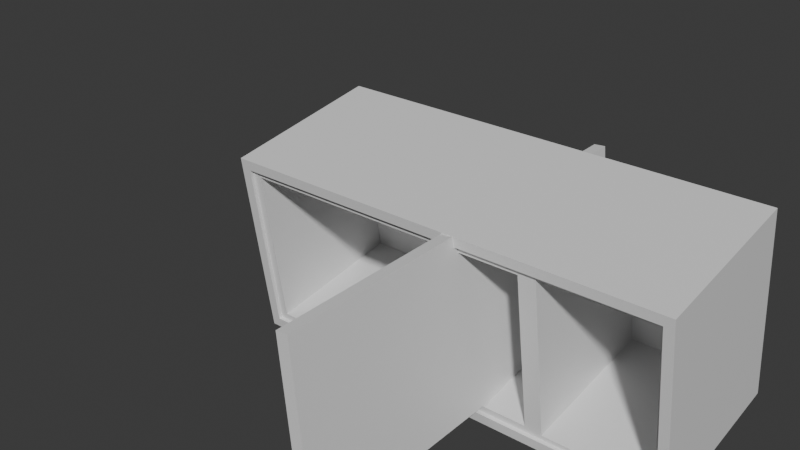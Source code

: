 # Source: locker.1.3.blend  (saved by Blender 5.0.119; exported with 4.5.12 LTS)
import bpy
from mathutils import Matrix  # noqa: F401  (used for matrix-valued properties, if any)

bpy.ops.wm.read_factory_settings(use_empty=True)
scene = bpy.context.scene
scene.name = 'Scene'

# ---- collections
col_collection = bpy.data.collections.new('Collection'); scene.collection.children.link(col_collection)

# ---- materials (node trees are filled in below, after node groups)
mat_material = bpy.data.materials.new('Material')
mat_material.alpha_threshold = 0.0
mat_material.use_backface_culling_lightprobe_volume = False
mat_material.roughness = 0.5
mat_material.line_color = (0.0, 0.0, 0.0, 1.0)
mat_material_001 = bpy.data.materials.new('Material.001')
mat_material_001.alpha_threshold = 0.0
mat_material_001.use_backface_culling_lightprobe_volume = False
mat_material_001.roughness = 0.5
mat_material_001.line_color = (0.0, 0.0, 0.0, 1.0)

# ---- material node trees
mat_material.use_nodes = True; mat_material.node_tree.nodes.clear()
_N = mat_material.node_tree.nodes; _L = mat_material.node_tree.links
n0 = _N.new('ShaderNodeOutputMaterial'); n0.name = 'Material Output'; n0.location = (200, 100)
n1 = _N.new('ShaderNodeBsdfPrincipled'); n1.name = 'Principled BSDF'; n1.location = (-200, 100)
_L.new(n1.outputs[0], n0.inputs[0])
n0.is_active_output = True
mat_material_001.use_nodes = True; mat_material_001.node_tree.nodes.clear()
_N = mat_material_001.node_tree.nodes; _L = mat_material_001.node_tree.links
n0 = _N.new('ShaderNodeOutputMaterial'); n0.name = 'Material Output'; n0.location = (200, 100)
n1 = _N.new('ShaderNodeBsdfPrincipled'); n1.name = 'Principled BSDF'; n1.location = (-200, 100)
_L.new(n1.outputs[0], n0.inputs[0])
n0.is_active_output = True

# ---- world
world_world = bpy.data.worlds.new('World'); scene.world = world_world
world_world.use_nodes = True; world_world.node_tree.nodes.clear()
_N = world_world.node_tree.nodes; _L = world_world.node_tree.links
n0 = _N.new('ShaderNodeOutputWorld'); n0.name = 'World Output'; n0.location = (200, 100)
n1 = _N.new('ShaderNodeBackground'); n1.name = 'Background'; n1.location = (-200, 100)
n1.inputs[0].default_value = (0.05088, 0.05088, 0.05088, 1.0)
_L.new(n1.outputs[0], n0.inputs[0])
n0.is_active_output = True
world_world.color = (0.05088, 0.05088, 0.05088)
world_world.sun_shadow_jitter_overblur = 0.0

# ---- meshes
me_cube = bpy.data.meshes.new('Cube')
me_cube.from_pydata([(-0.9266, 1.501, 3.029), (1.627, 1.501, 3.029), (-0.8684, 1.343, 2.882), (-0.9266, -1.501, 3.029), (1.627, -1.501, 3.029), (1.371, -1.235, -3.485), (1.371, -1.235, 0.9279), (1.46, -1.268, 1.188), (1.371, 1.235, -3.485), (1.46, -1.268, 2.836), (-0.8684, -1.343, 2.882), (1.371, 1.235, 0.9279), (-0.9266, 1.501, -3.763), (1.46, 1.268, 1.188), (1.627, 1.501, -3.763), (1.46, 1.268, 2.836), (-0.8684, 1.343, -3.616), (-0.9266, -1.501, -3.763), (1.627, -1.501, -3.763), (-0.8684, -1.343, -3.616), (-0.9266, -1.343, -3.616), (-0.9266, 1.343, -3.616), (-0.9266, -1.343, 2.882), (-0.9266, 1.343, 2.882), (-0.8684, -1.268, 1.188), (-0.8684, 1.268, 1.188), (-0.8684, -1.268, 2.836), (-0.8684, 1.268, 2.836), (-0.8684, -1.235, 0.9279), (-0.8684, -1.235, -3.485), (-0.8684, 1.235, -3.485), (-0.8684, 1.235, 0.9279)], [], [(22, 3, 0, 23), (21, 23, 0, 12, 17, 3, 22, 20), (4, 3, 17, 18), (18, 17, 12, 14), (14, 1, 4, 18), (1, 0, 3, 4), (14, 12, 0, 1), (10, 19, 20, 22), (20, 19, 16, 21), (26, 10, 2, 27), (25, 27, 2, 16, 19, 10, 26, 24, 28, 29, 30, 31), (24, 25, 31, 28), (2, 10, 22, 23), (21, 16, 2, 23), (25, 13, 15, 27), (13, 7, 9, 15), (9, 7, 24, 26), (24, 7, 13, 25), (15, 9, 26, 27), (30, 8, 11, 31), (8, 5, 6, 11), (6, 5, 29, 28), (29, 5, 8, 30), (11, 6, 28, 31)])
_uv = me_cube.uv_layers.new(name='UVMap')
_uv.uv.foreach_set('vector', [0.6304, 0.7368, 0.625, 0.75, 0.625, 0.5, 0.6304, 0.5132, 0.8696, 0.5132, 0.6304, 0.5132, 0.625, 0.5, 0.875, 0.5, 0.875, 0.75, 0.625, 0.75, 0.6304, 0.7368, 0.8696, 0.7368, 0.375, 0.75, 0.625, 0.75, 0.625, 1.0, 0.375, 1.0, 0.375, 0.0, 0.625, 0.0, 0.625, 0.25, 0.375, 0.25, 0.125, 0.5, 0.375, 0.5, 0.375, 0.75, 0.125, 0.75, 0.375, 0.5, 0.625, 0.5, 0.625, 0.75, 0.375, 0.75, 0.375, 0.25, 0.625, 0.25, 0.625, 0.5, 0.375, 0.5, 0.375, 0.75, 0.375, 1.0, 0.4577, 1.0, 0.4577, 0.75, 0.4577, 0.0, 0.375, 0.0, 0.375, 0.25, 0.4577, 0.25, 0.3732, 0.743, 0.375, 0.75, 0.375, 0.5, 0.3732, 0.507, 0.3098, 0.507, 0.3732, 0.507, 0.375, 0.5, 0.125, 0.5, 0.125, 0.75, 0.375, 0.75, 0.3732, 0.743, 0.3098, 0.743, 0.2998, 0.74, 0.13, 0.74, 0.13, 0.51, 0.2998, 0.51, 0.3098, 0.743, 0.3098, 0.507, 0.2998, 0.51, 0.2998, 0.74, 0.375, 0.5, 0.375, 0.75, 0.4577, 0.75, 0.4577, 0.5, 0.4577, 0.25, 0.375, 0.25, 0.375, 0.5, 0.4577, 0.5, 0.375, 0.2817, 0.375, 0.5, 0.625, 0.5, 0.625, 0.2817, 0.375, 0.5, 0.375, 0.75, 0.375, 0.75, 0.375, 0.5, 0.625, 0.75, 0.375, 0.75, 0.375, 0.9683, 0.625, 0.9683, 0.125, 0.75, 0.125, 0.75, 0.125, 0.5, 0.125, 0.5, 0.625, 0.5, 0.625, 0.75, 0.625, 0.75, 0.625, 0.5, 0.375, 0.3106, 0.375, 0.5, 0.625, 0.5, 0.625, 0.3106, 0.375, 0.5, 0.375, 0.75, 0.375, 0.75, 0.375, 0.5, 0.625, 0.75, 0.375, 0.75, 0.375, 0.9394, 0.625, 0.9394, 0.125, 0.75, 0.125, 0.75, 0.125, 0.5, 0.125, 0.5, 0.625, 0.5, 0.625, 0.75, 0.625, 0.75, 0.625, 0.5])
me_cube.materials.append(mat_material)
me_cube.use_mirror_vertex_groups = False
me_cube.update()
me_cube_001 = bpy.data.meshes.new('Cube.001')
me_cube_001.from_pydata([(-1.386, 1.343, 6.649), (-1.21, 1.343, 6.649), (-1.386, -1.343, 6.649), (-1.21, -1.343, 6.649), (-1.386, 1.343, 0.1511), (-1.21, 1.343, 0.1511), (-1.386, -1.343, 0.1511), (-1.21, -1.343, 0.1511), (-1.386, -0.9589, 6.018), (-1.386, -0.9589, 6.133), (-1.386, 0.9011, 6.133), (-1.386, 0.9011, 6.018), (-1.21, -0.9589, 6.117), (-1.21, -0.9589, 6.231), (-1.21, 0.9011, 6.231), (-1.21, 0.9011, 6.117), (-1.386, 0.9011, 5.618), (-1.386, 0.9011, 5.733), (-1.386, -0.9589, 5.618), (-1.386, -0.9589, 5.733), (-1.21, -0.9589, 5.717), (-1.21, -0.9589, 5.831), (-1.21, 0.9011, 5.717), (-1.21, 0.9011, 5.831), (-1.386, 0.9011, 5.218), (-1.386, 0.9011, 5.333), (-1.386, 0.7989, 5.333), (-1.386, -0.9589, 5.218), (-1.386, -0.9589, 5.333), (-1.21, 0.9011, 5.317), (-1.21, 0.9011, 5.431), (-1.21, 0.8395, 5.431), (-1.21, -0.9589, 5.317), (-1.21, -0.9589, 5.431)], [], [(11, 10, 0, 4, 6, 2, 9, 8, 19, 18, 28, 27, 24, 25, 26, 16, 17), (28, 18, 16, 26), (19, 8, 11, 17), (9, 2, 0, 10), (3, 2, 6, 7), (7, 6, 4, 5), (12, 13, 3, 7, 5, 1, 14, 15, 23, 22, 31, 30, 29, 32, 33, 20, 21), (31, 22, 20, 33), (15, 12, 21, 23), (1, 3, 13, 14), (1, 0, 2, 3), (5, 4, 0, 1), (9, 10, 14, 13), (14, 10, 11, 15), (15, 11, 8, 12), (9, 13, 12, 8), (19, 17, 23, 21), (23, 17, 16, 22), (22, 16, 18, 20), (20, 18, 19, 21), (28, 26, 25, 30, 31, 33), (30, 25, 24, 29), (29, 24, 27, 32), (28, 33, 32, 27)])
_uv = me_cube_001.uv_layers.new(name='UVMap')
_uv.uv.foreach_set('vector', [0.6493, 0.5411, 0.6449, 0.5411, 0.625, 0.5, 0.875, 0.5, 0.875, 0.75, 0.625, 0.75, 0.6449, 0.7143, 0.6493, 0.7143, 0.6602, 0.7143, 0.6646, 0.7143, 0.6756, 0.7143, 0.68, 0.7143, 0.68, 0.5411, 0.6756, 0.5411, 0.6756, 0.5506, 0.6646, 0.5411, 0.6602, 0.5411, 0.6756, 0.7143, 0.6646, 0.7143, 0.6646, 0.5411, 0.6756, 0.5506, 0.6602, 0.7143, 0.6493, 0.7143, 0.6493, 0.5411, 0.6602, 0.5411, 0.6449, 0.7143, 0.625, 0.75, 0.625, 0.5, 0.6449, 0.5411, 0.375, 0.75, 0.625, 0.75, 0.625, 1.0, 0.375, 1.0, 0.375, 0.0, 0.625, 0.0, 0.625, 0.25, 0.375, 0.25, 0.3545, 0.7143, 0.3589, 0.7143, 0.375, 0.75, 0.125, 0.75, 0.125, 0.5, 0.375, 0.5, 0.3589, 0.5411, 0.3545, 0.5411, 0.3435, 0.5411, 0.3391, 0.5411, 0.3281, 0.5469, 0.3281, 0.5411, 0.3237, 0.5411, 0.3237, 0.7143, 0.3281, 0.7143, 0.3391, 0.7143, 0.3435, 0.7143, 0.3281, 0.5469, 0.3391, 0.5411, 0.3391, 0.7143, 0.3281, 0.7143, 0.3545, 0.5411, 0.3545, 0.7143, 0.3435, 0.7143, 0.3435, 0.5411, 0.375, 0.5, 0.375, 0.75, 0.3589, 0.7143, 0.3589, 0.5411, 0.375, 0.5, 0.625, 0.5, 0.625, 0.75, 0.375, 0.75, 0.375, 0.25, 0.625, 0.25, 0.625, 0.5, 0.375, 0.5, 0.5742, 0.0, 0.5742, 0.25, 0.5994, 0.25, 0.5994, 0.0, 0.5994, 0.25, 0.5742, 0.25, 0.5672, 0.5, 0.5925, 0.5, 0.5925, 0.5, 0.5672, 0.5, 0.5672, 0.75, 0.5925, 0.75, 0.5742, 1.0, 0.5994, 1.0, 0.5925, 0.75, 0.5672, 0.75, 0.5742, 0.0, 0.5742, 0.25, 0.5994, 0.25, 0.5994, 0.0, 0.5994, 0.25, 0.5742, 0.25, 0.5672, 0.5, 0.5925, 0.5, 0.5925, 0.5, 0.5672, 0.5, 0.5672, 0.75, 0.5925, 0.75, 0.5925, 0.75, 0.5672, 0.75, 0.5742, 1.0, 0.5994, 1.0, 0.5742, 0.0, 0.5742, 0.2363, 0.5742, 0.25, 0.5994, 0.25, 0.5994, 0.2417, 0.5994, 0.0, 0.5994, 0.25, 0.5742, 0.25, 0.5672, 0.5, 0.5925, 0.5, 0.5925, 0.5, 0.5672, 0.5, 0.5672, 0.75, 0.5925, 0.75, 0.5742, 1.0, 0.5994, 1.0, 0.5925, 0.75, 0.5672, 0.75])
me_cube_001.materials.append(mat_material_001)
me_cube_001.use_mirror_vertex_groups = False
me_cube_001.update()
me_cube_001.normals_split_custom_set([tuple(v) for v in zip(*[iter([-1.0, -2.042e-09, -4.388e-08, -1.0, -2.042e-09, -4.388e-08, -1.0, -2.042e-09, -4.388e-08, -1.0, -2.042e-09, -4.388e-08, -1.0, -2.042e-09, -4.388e-08, -1.0, -2.042e-09, -4.388e-08, -1.0, -2.042e-09, -4.388e-08, -1.0, -2.042e-09, -4.388e-08, -1.0, -2.042e-09, -4.388e-08, -1.0, -2.042e-09, -4.388e-08, -1.0, -2.042e-09, -4.388e-08, -1.0, -2.042e-09, -4.388e-08, -1.0, -2.042e-09, -4.388e-08, -1.0, -2.042e-09, -4.388e-08, -1.0, -2.042e-09, -4.388e-08, -1.0, -2.042e-09, -4.388e-08, -1.0, -2.042e-09, -4.388e-08, -1.0, 0.0, 0.0, -1.0, 0.0, 0.0, -1.0, 0.0, 0.0, -1.0, 0.0, 0.0, -1.0, 0.0, 0.0, -1.0, 0.0, 0.0, -1.0, 0.0, 0.0, -1.0, 0.0, 0.0, -1.0, 0.0, 0.0, -1.0, 0.0, 0.0, -1.0, 0.0, 0.0, -1.0, 0.0, 0.0, 0.0, -1.0, 0.0, 0.0, -1.0, 0.0, 0.0, -1.0, 0.0, 0.0, -1.0, 0.0, 0.0, 0.0, -1.0, 0.0, 0.0, -1.0, 0.0, 0.0, -1.0, 0.0, 0.0, -1.0, 1.0, 1.811e-08, 4.324e-08, 1.0, 1.811e-08, 4.324e-08, 1.0, 1.811e-08, 4.324e-08, 1.0, 1.811e-08, 4.324e-08, 1.0, 1.811e-08, 4.324e-08, 1.0, 1.811e-08, 4.324e-08, 1.0, 1.811e-08, 4.324e-08, 1.0, 1.811e-08, 4.324e-08, 1.0, 1.811e-08, 4.324e-08, 1.0, 1.811e-08, 4.324e-08, 1.0, 1.811e-08, 4.324e-08, 1.0, 1.811e-08, 4.324e-08, 1.0, 1.811e-08, 4.324e-08, 1.0, 1.811e-08, 4.324e-08, 1.0, 1.811e-08, 4.324e-08, 1.0, 1.811e-08, 4.324e-08, 1.0, 1.811e-08, 4.324e-08, 1.0, 0.0, 0.0, 1.0, 0.0, 0.0, 1.0, 0.0, 0.0, 1.0, 0.0, 0.0, 1.0, 0.0, 0.0, 1.0, 0.0, 0.0, 1.0, 0.0, 0.0, 1.0, 0.0, 0.0, 1.0, 0.0, 0.0, 1.0, 0.0, 0.0, 1.0, 0.0, 0.0, 1.0, 0.0, 0.0, 0.0, 0.0, 1.0, 0.0, 0.0, 1.0, 0.0, 0.0, 1.0, 0.0, 0.0, 1.0, 0.0, 1.0, 0.0, 0.0, 1.0, 0.0, 0.0, 1.0, 0.0, 0.0, 1.0, 0.0, 0.487, 0.0, -0.8734, 0.487, 0.0, -0.8734, 0.487, 0.0, -0.8734, 0.487, 0.0, -0.8734, 0.0, -1.0, 0.0, 0.0, -1.0, 0.0, 0.0, -1.0, 0.0, 0.0, -1.0, 0.0, -0.487, 0.0, 0.8734, -0.487, 0.0, 0.8734, -0.487, 0.0, 0.8734, -0.487, 0.0, 0.8734, 0.0, 1.0, 0.0, 0.0, 1.0, 0.0, 0.0, 1.0, 0.0, 0.0, 1.0, 0.0, 0.487, 0.0, -0.8734, 0.487, 0.0, -0.8734, 0.487, 0.0, -0.8734, 0.487, 0.0, -0.8734, 0.0, -1.0, 0.0, 0.0, -1.0, 0.0, 0.0, -1.0, 0.0, 0.0, -1.0, 0.0, -0.487, 0.0, 0.8734, -0.487, 0.0, 0.8734, -0.487, 0.0, 0.8734, -0.487, 0.0, 0.8734, 0.0, 1.0, 0.0, 0.0, 1.0, 0.0, 0.0, 1.0, 0.0, 0.0, 1.0, 0.0, 0.487, 0.0, -0.8734, 0.487, 0.0, -0.8734, 0.487, 0.0, -0.8734, 0.487, 0.0, -0.8734, 0.487, 0.0, -0.8734, 0.487, 0.0, -0.8734, 0.0, -1.0, 0.0, 0.0, -1.0, 0.0, 0.0, -1.0, 0.0, 0.0, -1.0, 0.0, -0.487, 0.0, 0.8734, -0.487, 0.0, 0.8734, -0.487, 0.0, 0.8734, -0.487, 0.0, 0.8734, 0.0, 1.0, 0.0, 0.0, 1.0, 0.0, 0.0, 1.0, 0.0, 0.0, 1.0, 0.0])] * 3)])
arm_armature_004 = bpy.data.armatures.new('Armature.004')  # bones are not reproduced

# ---- objects
ob_cube = bpy.data.objects.new('Cube', me_cube)
ob_cube_001 = bpy.data.objects.new('Cube.001', me_cube_001)
ob_armature = bpy.data.objects.new('Armature', arm_armature_004)

# ---- transforms, parenting, visibility, modifiers, constraints
ob_cube.parent = ob_armature
ob_cube.matrix_parent_inverse = Matrix(((2.499e-08, 1.0, -4.148e-08, -1.791), (-0.9892, -2.16e-08, -0.1469, -1.664), (-0.1469, 5.705e-08, 0.9892, -3.19), (-0.0, -0.0, -0.0, 1.0)))
ob_cube.location = (-0.8681, 1.883, 2.628)
ob_cube.rotation_euler = (-1.574, 1.571, 0.0)
ob_cube.lock_rotations_4d = False
ob_cube.empty_display_type = 'ARROWS'
ob_cube.lineart.crease_threshold = 0.0
ob_cube_001.parent = ob_armature
ob_cube_001.matrix_parent_inverse = Matrix(((0.09588, -1.823e-07, 0.9954, -3.334), (-0.9954, 2.735e-08, 0.09588, -2.394), (-6.093e-08, -1.0, -1.663e-07, 1.791), (0.0, 0.0, -0.0, 1.0)))
ob_cube_001.location = (-0.8546, -1.883, 2.278)
ob_cube_001.rotation_euler = (-1.574, 1.571, 0.0)
ob_cube_001.lock_rotations_4d = False
ob_cube_001.empty_display_type = 'ARROWS'
ob_cube_001.lineart.crease_threshold = 0.0
ob_armature.location = (0.506, 1.791, 3.71)
ob_armature.rotation_euler = (1.571, 0.0, 0.0)
ob_armature.show_in_front = True

# ---- collection membership
col_collection.objects.link(ob_cube)
col_collection.objects.link(ob_cube_001)
col_collection.objects.link(ob_armature)

# ---- scene / render settings (as saved in the file)
scene.frame_start = 1; scene.frame_end = 250; scene.frame_set(50)
scene.render.engine = 'BLENDER_EEVEE_NEXT'
scene.render.bake_bias = 0.0
scene.render.bake_samples = 0
scene.cycles.sampling_pattern = 'TABULATED_SOBOL'
scene.eevee.use_volume_custom_range = False
bpy.context.view_layer.update()

# ---- added for rendering (the .blend has no active camera and no usable light): camera, sun
cam_auto = bpy.data.cameras.new('AutoCamera')
cam_auto.lens = 50.0
cam_auto.sensor_width = 36.0
cam_auto.clip_end = 1000.0
ob_auto_camera = bpy.data.objects.new('AutoCamera', cam_auto)
scene.collection.objects.link(ob_auto_camera)
ob_auto_camera.location = (7.83579, -8.55789, 10.2028)
ob_auto_camera.rotation_euler = (1.09748, -7.21219e-08, 0.694738)
scene.camera = ob_auto_camera
light_auto_sun = bpy.data.lights.new('AutoSun', 'SUN')
light_auto_sun.energy = 3.0
light_auto_sun.angle = 0.0523599
ob_auto_sun = bpy.data.objects.new('AutoSun', light_auto_sun)
scene.collection.objects.link(ob_auto_sun)
ob_auto_sun.rotation_euler = (0.872665, 0.174533, 0.523599)
bpy.context.view_layer.update()
